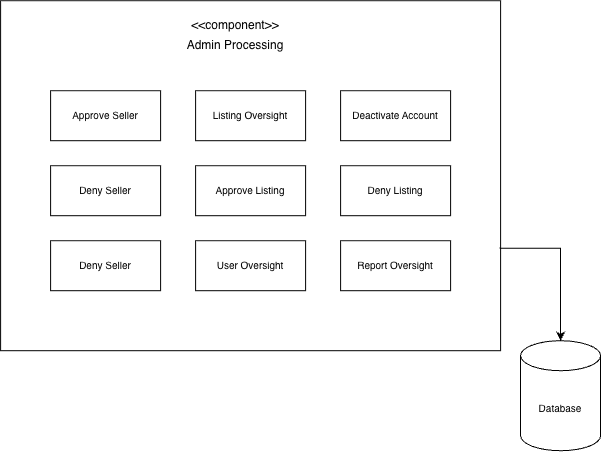

The diagram above was exported from draw.io. Its source (the exported page's mxGraphModel, read from the mxfile embedded in the PNG):
<mxGraphModel dx="698" dy="469" grid="1" gridSize="10" guides="1" tooltips="1" connect="1" arrows="1" fold="1" page="1" pageScale="1" pageWidth="850" pageHeight="1100" math="0" shadow="0">
  <root>
    <mxCell id="RKxlm3apSV38KcGFOT7W-0" />
    <mxCell id="RKxlm3apSV38KcGFOT7W-1" parent="RKxlm3apSV38KcGFOT7W-0" />
    <mxCell id="RKxlm3apSV38KcGFOT7W-2" parent="RKxlm3apSV38KcGFOT7W-1" style="rounded=0;whiteSpace=wrap;html=1;" value="" vertex="1">
      <mxGeometry height="350" width="500" x="190" y="150" as="geometry" />
    </mxCell>
    <mxCell id="RKxlm3apSV38KcGFOT7W-3" parent="RKxlm3apSV38KcGFOT7W-1" style="text;html=1;whiteSpace=wrap;strokeColor=none;fillColor=none;align=center;verticalAlign=middle;rounded=0;" value="&amp;lt;&amp;lt;component&amp;gt;&amp;gt;" vertex="1">
      <mxGeometry height="30" width="60" x="395" y="160" as="geometry" />
    </mxCell>
    <mxCell id="RKxlm3apSV38KcGFOT7W-4" parent="RKxlm3apSV38KcGFOT7W-1" style="text;html=1;whiteSpace=wrap;strokeColor=none;fillColor=none;align=center;verticalAlign=middle;rounded=0;" value="Admin Processing" vertex="1">
      <mxGeometry height="30" width="140" x="355" y="180" as="geometry" />
    </mxCell>
    <mxCell id="RKxlm3apSV38KcGFOT7W-5" parent="RKxlm3apSV38KcGFOT7W-1" style="html=1;whiteSpace=wrap;" value="&lt;span style=&quot;font-size: 10px;&quot;&gt;Listing Oversight&lt;/span&gt;" vertex="1">
      <mxGeometry height="50" width="110" x="385" y="240" as="geometry" />
    </mxCell>
    <mxCell id="RKxlm3apSV38KcGFOT7W-7" parent="RKxlm3apSV38KcGFOT7W-1" style="shape=cylinder3;whiteSpace=wrap;html=1;boundedLbl=1;backgroundOutline=1;size=15;" value="&lt;font style=&quot;font-size: 10px;&quot;&gt;Database&lt;/font&gt;" vertex="1">
      <mxGeometry height="110" width="80" x="710" y="490" as="geometry" />
    </mxCell>
    <mxCell id="RKxlm3apSV38KcGFOT7W-8" edge="1" parent="RKxlm3apSV38KcGFOT7W-1" source="RKxlm3apSV38KcGFOT7W-2" style="edgeStyle=orthogonalEdgeStyle;rounded=0;orthogonalLoop=1;jettySize=auto;html=1;entryX=0.5;entryY=0;entryDx=0;entryDy=0;entryPerimeter=0;exitX=0.998;exitY=0.707;exitDx=0;exitDy=0;exitPerimeter=0;" target="RKxlm3apSV38KcGFOT7W-7">
      <mxGeometry relative="1" as="geometry" />
    </mxCell>
    <mxCell id="RKxlm3apSV38KcGFOT7W-9" parent="RKxlm3apSV38KcGFOT7W-1" style="html=1;whiteSpace=wrap;" value="&lt;span style=&quot;font-size: 10px;&quot;&gt;Deactivate Account&lt;/span&gt;" vertex="1">
      <mxGeometry height="50" width="110" x="530" y="240" as="geometry" />
    </mxCell>
    <mxCell id="xGPgFgg8SD5-bAGm9Mju-0" parent="RKxlm3apSV38KcGFOT7W-1" style="html=1;whiteSpace=wrap;" value="&lt;span style=&quot;font-size: 10px;&quot;&gt;Approve Seller&lt;/span&gt;" vertex="1">
      <mxGeometry height="50" width="110" x="240" y="240" as="geometry" />
    </mxCell>
    <mxCell id="xGPgFgg8SD5-bAGm9Mju-1" parent="RKxlm3apSV38KcGFOT7W-1" style="html=1;whiteSpace=wrap;" value="&lt;span style=&quot;font-size: 10px;&quot;&gt;Deny Seller&lt;/span&gt;" vertex="1">
      <mxGeometry height="50" width="110" x="240" y="315" as="geometry" />
    </mxCell>
    <mxCell id="xGPgFgg8SD5-bAGm9Mju-2" parent="RKxlm3apSV38KcGFOT7W-1" style="html=1;whiteSpace=wrap;" value="&lt;span style=&quot;font-size: 10px;&quot;&gt;Approve Listing&lt;/span&gt;" vertex="1">
      <mxGeometry height="50" width="110" x="385" y="315" as="geometry" />
    </mxCell>
    <mxCell id="xGPgFgg8SD5-bAGm9Mju-3" parent="RKxlm3apSV38KcGFOT7W-1" style="html=1;whiteSpace=wrap;" value="&lt;span style=&quot;font-size: 10px;&quot;&gt;Deny Listing&lt;/span&gt;" vertex="1">
      <mxGeometry height="50" width="110" x="530" y="315" as="geometry" />
    </mxCell>
    <mxCell id="xGPgFgg8SD5-bAGm9Mju-4" parent="RKxlm3apSV38KcGFOT7W-1" style="html=1;whiteSpace=wrap;" value="&lt;span style=&quot;font-size: 10px;&quot;&gt;Deny Seller&lt;/span&gt;" vertex="1">
      <mxGeometry height="50" width="110" x="240" y="390" as="geometry" />
    </mxCell>
    <mxCell id="rkeZHN-Utnoa-AElaRRT-0" parent="RKxlm3apSV38KcGFOT7W-1" style="html=1;whiteSpace=wrap;" value="&lt;span style=&quot;font-size: 10px;&quot;&gt;User Oversight&lt;/span&gt;" vertex="1">
      <mxGeometry height="50" width="110" x="385" y="390" as="geometry" />
    </mxCell>
    <mxCell id="Q56XTzqJP2sZa8uL5B0X-0" parent="RKxlm3apSV38KcGFOT7W-1" style="html=1;whiteSpace=wrap;" value="&lt;span style=&quot;font-size: 10px;&quot;&gt;Report Oversight&lt;/span&gt;" vertex="1">
      <mxGeometry height="50" width="110" x="530" y="390" as="geometry" />
    </mxCell>
  </root>
</mxGraphModel>